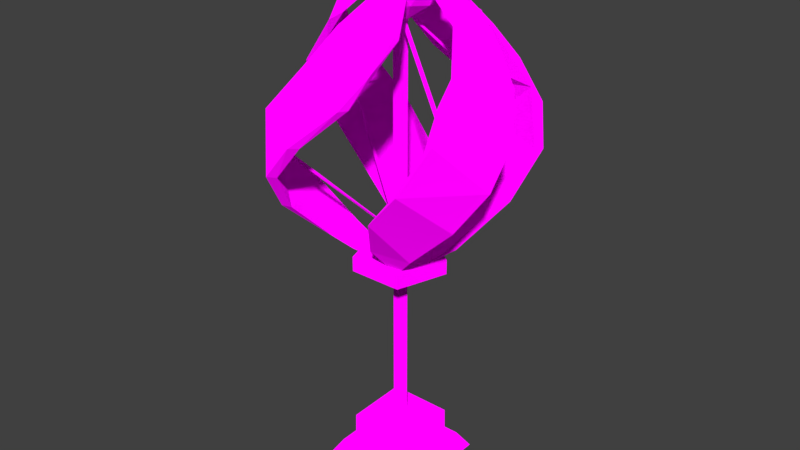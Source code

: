 # Source: vertical_turbine.blend  (saved by Blender 2.78.0; exported with 4.5.12 LTS)
import bpy
from mathutils import Matrix  # noqa: F401  (used for matrix-valued properties, if any)

bpy.ops.wm.read_factory_settings(use_empty=True)
scene = bpy.context.scene
scene.name = 'Scene'

# ---- collections
col_collection_1 = bpy.data.collections.new('Collection 1'); scene.collection.children.link(col_collection_1)

# ---- images (referenced by path relative to the original .blend; pixels are not part of the script)
import os
ASSET_DIR = os.environ.get("B2B_ASSET_DIR", "")  # directory of the original .blend (textures are referenced by path, not embedded)
HERE = os.path.dirname(os.path.abspath(__file__))  # packed textures are extracted next to this script under _unpacked/

def load_image(name, relpath, width, height, colorspace="sRGB"):
    """Load a texture the original file referenced (path relative to the .blend, or extracted next to this script)."""
    p = next((c for c in (os.path.join(HERE, relpath), os.path.join(ASSET_DIR, relpath)) if relpath and os.path.exists(c)), "")
    if p:
        img = bpy.data.images.load(p, check_existing=True)
        img.name = name
    else:  # same state as the original file: an image datablock whose file is absent (Cycles renders it pink)
        img = bpy.data.images.new(name, width, height)
        img.source = "FILE"
        img.filepath = "//" + (relpath or name)
    img.colorspace_settings.name = colorspace
    return img
img_colormaphighres_png = load_image('ColorMapHighRes.png', 'Textures/ColorMapHighRes.png', 1024, 1024, 'sRGB')

# ---- materials (node trees are filled in below, after node groups)
mat_multicolormat = bpy.data.materials.new('MultiColorMat')
mat_multicolormat.alpha_threshold = 0.0
mat_multicolormat.roughness = 0.5

# ---- material node trees
mat_multicolormat.use_nodes = True; mat_multicolormat.node_tree.nodes.clear()
_N = mat_multicolormat.node_tree.nodes; _L = mat_multicolormat.node_tree.links
n0 = _N.new('ShaderNodeOutputMaterial'); n0.name = 'Material Output'; n0.location = (300, 300)
n1 = _N.new('ShaderNodeTexImage'); n1.name = 'Image Texture'; n1.location = (-230, 295)
n1.width = 140
n1.image = img_colormaphighres_png
n1.interpolation = 'Closest'
n2 = _N.new('ShaderNodeBsdfDiffuse'); n2.name = 'Diffuse BSDF'; n2.location = (10, 300)
_L.new(n2.outputs[0], n0.inputs[0])
_L.new(n1.outputs[0], n2.inputs[0])
_L.new(n1.outputs[1], n2.inputs[1])
n0.is_active_output = True

# ---- world
world_world = bpy.data.worlds.new('World'); scene.world = world_world
world_world.color = (0.05088, 0.05088, 0.05088)
world_world.use_sun_shadow = False
world_world.sun_shadow_jitter_overblur = 0.0
world_world.cycles.sampling_method = 'MANUAL'

# ---- meshes
me_cube_051 = bpy.data.meshes.new('Cube.051')
me_cube_051.from_pydata([(-1.0, -1.0, -1.0), (-0.8016, -0.8016, -0.6749), (-1.0, 1.0, -1.0), (-0.8016, 0.8016, -0.6749), (1.0, -1.0, -1.0), (0.8016, -0.8016, -0.6749), (1.0, 1.0, -1.0), (0.8016, 0.8016, -0.6749), (-0.6324, -0.6324, -0.6749), (-0.6324, 0.6324, -0.6749), (0.6324, 0.6324, -0.6749), (0.6324, -0.6324, -0.6749), (-0.6324, -0.6324, -0.1173), (-0.5972, -0.5972, -0.08206), (-0.5972, 0.5972, -0.08206), (-0.6324, 0.6324, -0.1173), (0.5972, 0.5972, -0.08206), (0.6324, 0.6324, -0.1173), (0.5972, -0.5972, -0.08206), (0.6324, -0.6324, -0.1173)], [], [(0, 1, 3, 2), (2, 3, 7, 6), (6, 7, 5, 4), (4, 5, 1, 0), (1, 5, 11, 8), (7, 3, 9, 10), (5, 7, 10, 11), (3, 1, 8, 9), (8, 11, 19, 12), (16, 14, 13, 18), (10, 9, 15, 17), (11, 10, 17, 19), (13, 14, 15, 12), (14, 16, 17, 15), (16, 18, 19, 17), (18, 13, 12, 19), (9, 8, 12, 15)])
_uv = me_cube_051.uv_layers.new(name='UVMap')
_uv.uv.foreach_set('vector', [0.6896, 0.6458, 0.67, 0.6352, 0.67, 0.5498, 0.6896, 0.5393, 0.7091, 0.5393, 0.7286, 0.5498, 0.7286, 0.6352, 0.7091, 0.6458, 0.5864, 0.6247, 0.606, 0.6352, 0.606, 0.7206, 0.5864, 0.7312, 0.7091, 0.6458, 0.6896, 0.6352, 0.6896, 0.5498, 0.7091, 0.5393, 0.5228, 0.6247, 0.5228, 0.5393, 0.5318, 0.5483, 0.5318, 0.6156, 0.6082, 0.5393, 0.6082, 0.6247, 0.5992, 0.6156, 0.5992, 0.5483, 0.5228, 0.5393, 0.6082, 0.5393, 0.5992, 0.5483, 0.5318, 0.5483, 0.6082, 0.6247, 0.5228, 0.6247, 0.5318, 0.6156, 0.5992, 0.6156, 0.6391, 0.6066, 0.6391, 0.5393, 0.6677, 0.5393, 0.6677, 0.6066, 0.5864, 0.6883, 0.5228, 0.6883, 0.5228, 0.6247, 0.5864, 0.6247, 0.6082, 0.674, 0.6082, 0.6066, 0.6368, 0.6066, 0.6368, 0.674, 0.6082, 0.6066, 0.6082, 0.5393, 0.6368, 0.5393, 0.6368, 0.6066, 0.67, 0.6085, 0.67, 0.6721, 0.6677, 0.674, 0.6677, 0.6066, 0.6391, 0.6085, 0.6391, 0.6721, 0.6368, 0.674, 0.6368, 0.6066, 0.6391, 0.5411, 0.6391, 0.6048, 0.6368, 0.6066, 0.6368, 0.5393, 0.67, 0.5411, 0.67, 0.6048, 0.6677, 0.6066, 0.6677, 0.5393, 0.6391, 0.674, 0.6391, 0.6066, 0.6677, 0.6066, 0.6677, 0.674])
me_cube_051.materials.append(mat_multicolormat)
me_cube_051.use_remesh_preserve_volume = False
me_cube_051.use_remesh_preserve_attributes = False
me_cube_051.use_mirror_vertex_groups = False
me_cube_051.update()
me_cylinder_007 = bpy.data.meshes.new('Cylinder.007')
me_cylinder_007.from_pydata([(0.0, 0.06779, -2.113), (0.0, 0.06779, 2.464), (0.06447, 0.02095, -2.113), (0.06447, 0.02095, 2.464), (0.03985, -0.05484, -2.113), (0.03985, -0.05484, 2.464), (-0.03985, -0.05484, -2.113), (-0.03985, -0.05484, 2.464), (-0.06447, 0.02095, -2.113), (-0.06447, 0.02095, 2.464)], [], [(0, 1, 3, 2), (2, 3, 5, 4), (4, 5, 7, 6), (3, 1, 9, 7, 5), (6, 7, 9, 8), (8, 9, 1, 0)])
_uv = me_cylinder_007.uv_layers.new(name='UVMap')
_uv.uv.foreach_set('vector', [0.6379, 0.5187, 0.6379, 0.7327, 0.6342, 0.7327, 0.6342, 0.5187, 0.6305, 0.5187, 0.6305, 0.7327, 0.6268, 0.7327, 0.6268, 0.5187, 0.623, 0.7327, 0.623, 0.5187, 0.6268, 0.5187, 0.6268, 0.7327, 0.6401, 0.5248, 0.6379, 0.5217, 0.6401, 0.5187, 0.6437, 0.5199, 0.6437, 0.5236, 0.623, 0.5187, 0.623, 0.7327, 0.6193, 0.7327, 0.6193, 0.5187, 0.6342, 0.5187, 0.6342, 0.7327, 0.6305, 0.7327, 0.6305, 0.5187])
me_cylinder_007.materials.append(mat_multicolormat)
me_cylinder_007.use_remesh_preserve_volume = False
me_cylinder_007.use_remesh_preserve_attributes = False
me_cylinder_007.use_mirror_vertex_groups = False
me_cylinder_007.update()
me_cylinder_008 = bpy.data.meshes.new('Cylinder.008')
me_cylinder_008.from_pydata([(0.0, 0.4512, -0.0738), (0.0, 0.4512, 0.0738), (0.4291, 0.1394, -0.0738), (0.4291, 0.1394, 0.0738), (0.2652, -0.365, -0.0738), (0.2652, -0.365, 0.0738), (-0.2652, -0.365, -0.0738), (-0.2652, -0.365, 0.0738), (-0.4291, 0.1394, -0.0738), (-0.4291, 0.1394, 0.0738)], [], [(0, 1, 3, 2), (2, 3, 5, 4), (4, 5, 7, 6), (3, 1, 9, 7, 5), (6, 7, 9, 8), (8, 9, 1, 0), (0, 2, 4, 6, 8)])
_uv = me_cylinder_008.uv_layers.new(name='UVMap')
_uv.uv.foreach_set('vector', [0.5894, 0.7154, 0.5711, 0.7154, 0.5711, 0.6499, 0.5894, 0.6499, 0.6076, 0.7154, 0.5894, 0.7154, 0.5894, 0.6499, 0.6076, 0.6499, 0.5711, 0.7154, 0.5529, 0.7154, 0.5529, 0.6499, 0.5711, 0.6499, 0.7364, 0.6296, 0.6741, 0.6499, 0.6355, 0.5968, 0.6741, 0.5438, 0.7364, 0.5641, 0.5529, 0.7154, 0.5347, 0.7154, 0.5347, 0.6499, 0.5529, 0.6499, 0.6259, 0.7154, 0.6076, 0.7154, 0.6076, 0.6499, 0.6259, 0.6499, 0.5732, 0.5438, 0.6355, 0.5641, 0.6355, 0.6296, 0.5732, 0.6499, 0.5347, 0.5968])
me_cylinder_008.materials.append(mat_multicolormat)
me_cylinder_008.use_remesh_preserve_volume = False
me_cylinder_008.use_remesh_preserve_attributes = False
me_cylinder_008.use_mirror_vertex_groups = False
me_cylinder_008.update()
me_cube_024 = bpy.data.meshes.new('Cube.024')
me_cube_024.from_pydata([(0.09927, 0.1656, 4.835), (0.1258, -0.1867, 2.155), (0.1146, 0.1754, 4.835), (0.1195, -0.2006, 2.155), (0.1931, 0.01858, 4.835), (-0.0068, -0.126, 2.154), (0.2084, 0.02836, 4.835), (-0.01312, -0.1398, 2.154), (0.4523, 0.4197, 4.541), (0.8905, 0.3087, 4.006), (0.8937, -0.3811, 2.929), (0.2978, -0.3213, 2.32), (0.2958, -0.3544, 2.322), (0.9348, -0.456, 2.938), (0.9774, 0.2748, 4.006), (0.5149, 0.4254, 4.542), (-0.002925, -0.317, 2.321), (0.3065, -0.7926, 2.945), (0.8339, -0.4923, 4.007), (0.651, -0.1003, 4.541), (0.0003328, -0.2804, 2.318), (0.2645, -0.7114, 2.931), (0.7627, -0.4622, 4.006), (0.5984, -0.1034, 4.54), (1.133, 0.01121, 3.671), (1.145, -0.2526, 3.334), (1.198, -0.3269, 3.335), (1.205, -0.04936, 3.672), (0.6696, -0.8724, 3.336), (0.8481, -0.7294, 3.672), (0.6208, -0.8057, 3.335), (0.788, -0.6772, 3.671), (0.551, -0.4031, 2.575), (0.5638, -0.4571, 2.579), (0.08167, -0.542, 2.581), (0.06963, -0.4817, 2.573), (0.663, 0.4017, 4.273), (0.7399, 0.3919, 4.274), (0.7692, -0.2711, 4.274), (0.7051, -0.261, 4.273), (0.0313, 0.1747, 2.152), (-0.2261, -0.06063, 4.834), (0.02693, 0.1893, 2.152), (-0.2312, -0.07811, 4.834), (-0.1084, 0.1329, 2.152), (-0.05864, -0.1092, 4.832), (-0.1128, 0.1474, 2.153), (-0.0637, -0.1267, 4.832), (0.02055, 0.3611, 2.313), (-0.292, 0.8372, 2.923), (-0.8847, 0.5231, 4.004), (-0.7389, 0.08345, 4.54), (-0.7784, 0.05513, 4.54), (-0.9553, 0.5273, 4.005), (-0.3516, 0.9022, 2.935), (0.007845, 0.3954, 2.316), (-0.385, -0.365, 4.536), (-0.8351, -0.2879, 4.003), (-0.8389, 0.3563, 2.931), (-0.268, 0.2756, 2.317), (-0.3389, -0.3296, 4.535), (-0.746, -0.2887, 4.002), (-0.7722, 0.2982, 2.92), (-0.2517, 0.2433, 2.315), (-0.6733, 0.9171, 3.329), (-0.8702, 0.7697, 3.668), (-0.936, 0.8005, 3.669), (-0.7333, 0.9648, 3.33), (-1.09, 0.001099, 3.669), (-1.093, 0.2516, 3.332), (-1.006, -0.03306, 3.668), (-1.022, 0.199, 3.331), (-0.8413, 0.2824, 4.272), (-0.8985, 0.2663, 4.273), (-0.5992, -0.3678, 4.269), (-0.5295, -0.345, 4.268), (-0.06659, 0.588, 2.566), (-0.0974, 0.6397, 2.573), (-0.5053, 0.3633, 2.574), (-0.4695, 0.3162, 2.567), (0.1866, -0.02623, 2.151), (-0.05374, 0.2508, 4.833), (0.2012, -0.02183, 2.151), (-0.07121, 0.2559, 4.833), (0.1447, 0.1136, 2.151), (-0.1023, 0.08328, 4.832), (0.1593, 0.118, 2.151), (-0.1198, 0.08835, 4.833), (0.3788, -0.01081, 2.311), (0.8628, 0.3133, 2.915), (0.5451, 0.9147, 3.995), (0.09795, 0.7747, 4.535), (0.07026, 0.814, 4.535), (0.55, 0.9847, 3.996), (0.9278, 0.3728, 2.927), (0.4133, 0.002091, 2.313), (-0.3547, 0.4229, 4.536), (-0.2675, 0.8687, 3.999), (0.3823, 0.8613, 2.924), (0.2935, 0.2781, 2.314), (-0.3199, 0.3769, 4.535), (-0.2689, 0.78, 3.999), (0.324, 0.7945, 2.913), (0.261, 0.2616, 2.311), (0.943, 0.6976, 3.319), (0.7947, 0.8965, 3.658), (0.8259, 0.9617, 3.658), (0.9909, 0.7569, 3.32), (0.02593, 1.119, 3.662), (0.2782, 1.119, 3.323), (-0.008764, 1.036, 3.661), (0.2253, 1.049, 3.323), (0.301, 0.8744, 4.265), (0.2856, 0.9313, 4.266), (-0.3521, 0.6354, 4.268), (-0.3299, 0.5659, 4.267), (0.6107, 0.08161, 2.562), (0.6625, 0.1126, 2.568), (0.386, 0.521, 2.568), (0.3387, 0.4849, 2.562), (0.1592, -0.05399, 4.835), (-0.1391, -0.1001, 2.158), (0.169, -0.06933, 4.835), (-0.1529, -0.09376, 2.158), (0.0122, -0.1478, 4.836), (-0.07851, 0.03237, 2.156), (0.02199, -0.1631, 4.836), (-0.09236, 0.03865, 2.156), (0.4354, -0.534, 4.542), (0.284, -0.971, 4.009), (-0.4401, -0.9314, 2.937), (-0.3574, -0.3092, 2.324), (-0.3909, -0.307, 2.326), (-0.5185, -0.9706, 2.947), (0.2428, -1.058, 4.011), (0.4353, -0.5987, 4.543), (-0.3522, -0.009265, 2.323), (-0.8406, -0.3417, 2.952), (-0.5158, -0.8892, 4.015), (-0.09471, -0.712, 4.546), (-0.3149, -0.01256, 2.32), (-0.757, -0.3016, 2.937), (-0.4793, -0.8201, 4.013), (-0.09209, -0.6587, 4.545), (-0.04019, -1.201, 3.678), (-0.3164, -1.199, 3.343), (-0.3955, -1.248, 3.345), (-0.1072, -1.271, 3.68), (-0.9211, -0.7094, 3.345), (-0.7709, -0.8946, 3.682), (-0.8505, -0.6642, 3.344), (-0.7134, -0.8377, 3.68), (-0.45, -0.5731, 2.581), (-0.5052, -0.5852, 2.586), (-0.5849, -0.1048, 2.585), (-0.5236, -0.0931, 2.576), (0.3987, -0.746, 4.275), (0.3823, -0.8241, 4.276), (-0.2794, -0.8292, 4.28), (-0.2631, -0.7657, 4.279)], [], [(11, 12, 3, 1), (12, 16, 7, 3), (16, 20, 5, 7), (20, 11, 1, 5), (2, 0, 4, 6), (7, 5, 1, 3), (4, 0, 8, 23), (39, 36, 9, 22), (30, 25, 10, 21), (35, 32, 11, 20), (6, 4, 23, 19), (38, 39, 22, 18), (28, 30, 21, 17), (34, 35, 20, 16), (2, 6, 19, 15), (37, 38, 18, 14), (26, 28, 17, 13), (33, 34, 16, 12), (0, 2, 15, 8), (36, 37, 14, 9), (25, 26, 13, 10), (32, 33, 12, 11), (9, 14, 27, 24), (24, 27, 26, 25), (14, 18, 29, 27), (27, 29, 28, 26), (18, 22, 31, 29), (29, 31, 30, 28), (22, 9, 24, 31), (31, 24, 25, 30), (10, 13, 33, 32), (13, 17, 34, 33), (17, 21, 35, 34), (21, 10, 32, 35), (8, 15, 37, 36), (15, 19, 38, 37), (19, 23, 39, 38), (23, 8, 36, 39), (51, 52, 43, 41), (52, 56, 47, 43), (56, 60, 45, 47), (60, 51, 41, 45), (42, 40, 44, 46), (47, 45, 41, 43), (44, 40, 48, 63), (79, 76, 49, 62), (70, 65, 50, 61), (75, 72, 51, 60), (46, 44, 63, 59), (78, 79, 62, 58), (68, 70, 61, 57), (74, 75, 60, 56), (42, 46, 59, 55), (77, 78, 58, 54), (66, 68, 57, 53), (73, 74, 56, 52), (40, 42, 55, 48), (76, 77, 54, 49), (65, 66, 53, 50), (72, 73, 52, 51), (49, 54, 67, 64), (64, 67, 66, 65), (54, 58, 69, 67), (67, 69, 68, 66), (58, 62, 71, 69), (69, 71, 70, 68), (62, 49, 64, 71), (71, 64, 65, 70), (50, 53, 73, 72), (53, 57, 74, 73), (57, 61, 75, 74), (61, 50, 72, 75), (48, 55, 77, 76), (55, 59, 78, 77), (59, 63, 79, 78), (63, 48, 76, 79), (91, 92, 83, 81), (92, 96, 87, 83), (96, 100, 85, 87), (100, 91, 81, 85), (82, 80, 84, 86), (87, 85, 81, 83), (84, 80, 88, 103), (119, 116, 89, 102), (110, 105, 90, 101), (115, 112, 91, 100), (86, 84, 103, 99), (118, 119, 102, 98), (108, 110, 101, 97), (114, 115, 100, 96), (82, 86, 99, 95), (117, 118, 98, 94), (106, 108, 97, 93), (113, 114, 96, 92), (80, 82, 95, 88), (116, 117, 94, 89), (105, 106, 93, 90), (112, 113, 92, 91), (89, 94, 107, 104), (104, 107, 106, 105), (94, 98, 109, 107), (107, 109, 108, 106), (98, 102, 111, 109), (109, 111, 110, 108), (102, 89, 104, 111), (111, 104, 105, 110), (90, 93, 113, 112), (93, 97, 114, 113), (97, 101, 115, 114), (101, 90, 112, 115), (88, 95, 117, 116), (95, 99, 118, 117), (99, 103, 119, 118), (103, 88, 116, 119), (131, 132, 123, 121), (132, 136, 127, 123), (136, 140, 125, 127), (140, 131, 121, 125), (122, 120, 124, 126), (127, 125, 121, 123), (124, 120, 128, 143), (159, 156, 129, 142), (150, 145, 130, 141), (155, 152, 131, 140), (126, 124, 143, 139), (158, 159, 142, 138), (148, 150, 141, 137), (154, 155, 140, 136), (122, 126, 139, 135), (157, 158, 138, 134), (146, 148, 137, 133), (153, 154, 136, 132), (120, 122, 135, 128), (156, 157, 134, 129), (145, 146, 133, 130), (152, 153, 132, 131), (129, 134, 147, 144), (144, 147, 146, 145), (134, 138, 149, 147), (147, 149, 148, 146), (138, 142, 151, 149), (149, 151, 150, 148), (142, 129, 144, 151), (151, 144, 145, 150), (130, 133, 153, 152), (133, 137, 154, 153), (137, 141, 155, 154), (141, 130, 152, 155), (128, 135, 157, 156), (135, 139, 158, 157), (139, 143, 159, 158), (143, 128, 156, 159)])
_uv = me_cube_024.uv_layers.new(name='UVMap')
_uv.uv.foreach_set('vector', [0.08251, 0.8636, 0.08328, 0.8637, 0.08328, 0.8564, 0.08282, 0.8564, 0.04348, 0.8924, 0.05052, 0.8928, 0.05044, 0.8851, 0.04662, 0.8861, 0.186, 0.9136, 0.1869, 0.9135, 0.1926, 0.909, 0.1922, 0.9089, 0.1869, 0.9135, 0.1916, 0.9204, 0.1938, 0.9122, 0.1926, 0.909, 0.1938, 0.9088, 0.1942, 0.9089, 0.1974, 0.9048, 0.197, 0.9047, 0.05044, 0.8851, 0.05052, 0.8847, 0.0467, 0.8857, 0.04662, 0.8861, 0.03903, 0.9291, 0.0351, 0.9251, 0.02226, 0.9354, 0.03679, 0.9456, 0.0368, 0.9555, 0.01799, 0.9457, 0.01582, 0.9574, 0.0382, 0.9648, 0.1716, 0.953, 0.1935, 0.9631, 0.1922, 0.9484, 0.1731, 0.9352, 0.1799, 0.9217, 0.1907, 0.9324, 0.1916, 0.9204, 0.1869, 0.9135, 0.08306, 0.8564, 0.08328, 0.8561, 0.07025, 0.8503, 0.06891, 0.8509, 0.06257, 0.8422, 0.06447, 0.8417, 0.05916, 0.832, 0.05669, 0.8323, 0.05394, 0.8067, 0.05652, 0.8071, 0.06788, 0.7937, 0.0652, 0.7934, 0.07605, 0.7846, 0.07753, 0.7852, 0.08328, 0.7803, 0.08266, 0.7798, 0.1938, 0.9088, 0.197, 0.9047, 0.1923, 0.8881, 0.1788, 0.8992, 0.1741, 0.8887, 0.1926, 0.8773, 0.1949, 0.8668, 0.1716, 0.8766, 0.1345, 0.9296, 0.1133, 0.9424, 0.115, 0.9589, 0.1337, 0.9457, 0.133, 0.962, 0.1223, 0.9713, 0.1299, 0.9784, 0.1346, 0.9732, 0.05155, 0.8654, 0.05183, 0.8649, 0.05183, 0.8473, 0.05052, 0.8487, 0.137, 0.7867, 0.1348, 0.7863, 0.1274, 0.7941, 0.1304, 0.7941, 0.1161, 0.8201, 0.1133, 0.8209, 0.1197, 0.8357, 0.1222, 0.835, 0.1324, 0.8475, 0.1311, 0.8481, 0.1412, 0.8554, 0.1418, 0.8549, 0.1304, 0.7941, 0.1274, 0.7941, 0.1168, 0.807, 0.1199, 0.8066, 0.1199, 0.8066, 0.1168, 0.807, 0.1133, 0.8209, 0.1161, 0.8201, 0.1716, 0.8766, 0.1949, 0.8668, 0.1974, 0.8554, 0.1742, 0.8599, 0.1346, 0.919, 0.1138, 0.9294, 0.1133, 0.9424, 0.1345, 0.9296, 0.05669, 0.8323, 0.05916, 0.832, 0.05445, 0.8199, 0.05186, 0.8198, 0.05186, 0.8198, 0.05445, 0.8199, 0.05652, 0.8071, 0.05394, 0.8067, 0.0382, 0.9648, 0.01582, 0.9574, 0.0184, 0.9735, 0.03903, 0.975, 0.1723, 0.9642, 0.1938, 0.9697, 0.1935, 0.9631, 0.1716, 0.953, 0.1222, 0.835, 0.1197, 0.8357, 0.1311, 0.8481, 0.1324, 0.8475, 0.1337, 0.9457, 0.115, 0.9589, 0.1223, 0.9713, 0.133, 0.962, 0.0652, 0.7934, 0.06788, 0.7937, 0.07753, 0.7852, 0.07605, 0.7846, 0.1731, 0.9352, 0.1922, 0.9484, 0.1907, 0.9324, 0.1799, 0.9217, 0.1418, 0.7803, 0.1402, 0.7798, 0.1348, 0.7863, 0.137, 0.7867, 0.1788, 0.8992, 0.1923, 0.8881, 0.1926, 0.8773, 0.1741, 0.8887, 0.06891, 0.8509, 0.07025, 0.8503, 0.06447, 0.8417, 0.06257, 0.8422, 0.03679, 0.9456, 0.02226, 0.9354, 0.01799, 0.9457, 0.0368, 0.9555, 0.04061, 0.9609, 0.03903, 0.9609, 0.05095, 0.9769, 0.0514, 0.9767, 0.2341, 0.8037, 0.2216, 0.8175, 0.2313, 0.8294, 0.2337, 0.8245, 0.0434, 0.8629, 0.04494, 0.8618, 0.04874, 0.8473, 0.04829, 0.8475, 0.2045, 0.8665, 0.2175, 0.8799, 0.2162, 0.8601, 0.2136, 0.8554, 0.05137, 0.8473, 0.05186, 0.8472, 0.05133, 0.8442, 0.05083, 0.8443, 0.08328, 0.8637, 0.0827, 0.8638, 0.0827, 0.8678, 0.08328, 0.8676, 0.04875, 0.8932, 0.04526, 0.8928, 0.04348, 0.9006, 0.05011, 0.9006, 0.1661, 0.9342, 0.1574, 0.9253, 0.1488, 0.9387, 0.1662, 0.9494, 0.1984, 0.902, 0.2159, 0.9043, 0.2175, 0.8967, 0.1974, 0.8872, 0.2, 0.8763, 0.2173, 0.8889, 0.2175, 0.8799, 0.2045, 0.8665, 0.05083, 0.8443, 0.05133, 0.8442, 0.04583, 0.8386, 0.04464, 0.8385, 0.03842, 0.8285, 0.04031, 0.8289, 0.03622, 0.8142, 0.03359, 0.8133, 0.03947, 0.7865, 0.04157, 0.7877, 0.05186, 0.7814, 0.05069, 0.7798, 0.04464, 0.8738, 0.04633, 0.8724, 0.04494, 0.8618, 0.0434, 0.8629, 0.08053, 0.9279, 0.07719, 0.9279, 0.07473, 0.9356, 0.08101, 0.9364, 0.03535, 0.8385, 0.03842, 0.8285, 0.03359, 0.8133, 0.02343, 0.8272, 0.2326, 0.7798, 0.2155, 0.7814, 0.2146, 0.796, 0.2341, 0.7867, 0.2337, 0.7945, 0.2171, 0.8073, 0.2216, 0.8175, 0.2341, 0.8037, 0.08077, 0.9276, 0.08053, 0.9279, 0.08101, 0.9364, 0.0816, 0.9355, 0.0816, 0.947, 0.08045, 0.9485, 0.07754, 0.9643, 0.07948, 0.9622, 0.0514, 0.9262, 0.05012, 0.9251, 0.04389, 0.9378, 0.04576, 0.9386, 0.04201, 0.9497, 0.04015, 0.9493, 0.03903, 0.9609, 0.04061, 0.9609, 0.1488, 0.9387, 0.1466, 0.9402, 0.1439, 0.958, 0.1455, 0.9568, 0.1455, 0.9568, 0.1439, 0.958, 0.1489, 0.971, 0.1499, 0.9696, 0.02343, 0.8272, 0.03359, 0.8133, 0.03263, 0.7975, 0.01582, 0.8108, 0.01582, 0.8108, 0.03263, 0.7975, 0.03947, 0.7865, 0.01743, 0.7969, 0.03359, 0.8133, 0.03622, 0.8142, 0.03512, 0.7983, 0.03263, 0.7975, 0.03263, 0.7975, 0.03512, 0.7983, 0.04157, 0.7877, 0.03947, 0.7865, 0.1662, 0.9494, 0.1488, 0.9387, 0.1455, 0.9568, 0.1689, 0.965, 0.2153, 0.9159, 0.2177, 0.9396, 0.2262, 0.9294, 0.2262, 0.9089, 0.04576, 0.9386, 0.04389, 0.9378, 0.04015, 0.9493, 0.04201, 0.9497, 0.2341, 0.7867, 0.2146, 0.796, 0.2171, 0.8073, 0.2337, 0.7945, 0.04719, 0.8846, 0.04874, 0.8829, 0.04633, 0.8724, 0.04464, 0.8738, 0.1974, 0.8872, 0.2175, 0.8967, 0.2173, 0.8889, 0.2, 0.8763, 0.0816, 0.9355, 0.08101, 0.9364, 0.08045, 0.9485, 0.0816, 0.947, 0.08101, 0.9364, 0.07473, 0.9356, 0.072, 0.945, 0.08045, 0.9485, 0.04464, 0.8385, 0.04583, 0.8386, 0.04031, 0.8289, 0.03842, 0.8285, 0.1689, 0.9234, 0.1651, 0.9174, 0.1574, 0.9253, 0.1661, 0.9342, 0.1462, 0.8357, 0.1448, 0.8362, 0.1618, 0.8485, 0.162, 0.8481, 0.2133, 0.9402, 0.2021, 0.955, 0.2139, 0.9647, 0.2153, 0.9603, 0.06522, 0.8632, 0.06706, 0.8634, 0.07788, 0.8567, 0.0775, 0.8564, 0.201, 0.7894, 0.2146, 0.8024, 0.2119, 0.7836, 0.209, 0.7798, 0.05152, 0.8702, 0.05183, 0.8702, 0.05183, 0.8654, 0.05152, 0.8654, 0.1672, 0.8501, 0.1674, 0.8497, 0.162, 0.8481, 0.1618, 0.8485, 0.195, 0.7827, 0.1921, 0.7798, 0.1852, 0.7841, 0.1919, 0.7898, 0.1898, 0.8007, 0.1771, 0.7923, 0.1691, 0.806, 0.1904, 0.816, 0.1964, 0.8262, 0.2128, 0.8343, 0.2146, 0.8235, 0.195, 0.8101, 0.1971, 0.7991, 0.2145, 0.8132, 0.2146, 0.8024, 0.201, 0.7894, 0.1712, 0.9146, 0.1716, 0.9146, 0.1686, 0.9076, 0.1679, 0.9072, 0.07741, 0.9276, 0.07788, 0.9265, 0.0675, 0.9204, 0.06625, 0.9219, 0.05186, 0.8994, 0.05389, 0.8979, 0.05716, 0.8821, 0.05454, 0.883, 0.05965, 0.8722, 0.06202, 0.8719, 0.06706, 0.8634, 0.06522, 0.8632, 0.1682, 0.9174, 0.1712, 0.9146, 0.1679, 0.9072, 0.1608, 0.9129, 0.1526, 0.9042, 0.1658, 0.8958, 0.1666, 0.8798, 0.1449, 0.8898, 0.2153, 0.9089, 0.1948, 0.9172, 0.1938, 0.9335, 0.2149, 0.919, 0.2135, 0.9293, 0.1969, 0.9451, 0.2021, 0.955, 0.2133, 0.9402, 0.05023, 0.8847, 0.05052, 0.8843, 0.05023, 0.8758, 0.04956, 0.8768, 0.04884, 0.8652, 0.05001, 0.8636, 0.05052, 0.8473, 0.04874, 0.8495, 0.1461, 0.7989, 0.1441, 0.798, 0.1418, 0.8121, 0.1441, 0.8124, 0.1441, 0.8244, 0.1422, 0.8245, 0.1448, 0.8362, 0.1462, 0.8357, 0.1674, 0.7811, 0.1656, 0.7798, 0.1521, 0.7868, 0.1539, 0.7881, 0.1539, 0.7881, 0.1521, 0.7868, 0.1441, 0.798, 0.1461, 0.7989, 0.1449, 0.8898, 0.1666, 0.8798, 0.1685, 0.8642, 0.1439, 0.872, 0.1439, 0.872, 0.1685, 0.8642, 0.1716, 0.8554, 0.1475, 0.8591, 0.06625, 0.9219, 0.0675, 0.9204, 0.0575, 0.9108, 0.0561, 0.9125, 0.0561, 0.9125, 0.0575, 0.9108, 0.05389, 0.8979, 0.05186, 0.8994, 0.1904, 0.816, 0.1691, 0.806, 0.1674, 0.8241, 0.1921, 0.8317, 0.1921, 0.8317, 0.1674, 0.8241, 0.1705, 0.8369, 0.195, 0.8402, 0.1441, 0.8124, 0.1418, 0.8121, 0.1422, 0.8245, 0.1441, 0.8244, 0.2149, 0.919, 0.1938, 0.9335, 0.1969, 0.9451, 0.2135, 0.9293, 0.05454, 0.883, 0.05716, 0.8821, 0.06202, 0.8719, 0.05965, 0.8722, 0.195, 0.8101, 0.2146, 0.8235, 0.2145, 0.8132, 0.1971, 0.7991, 0.04956, 0.8768, 0.05023, 0.8758, 0.05001, 0.8636, 0.04884, 0.8652, 0.1608, 0.9129, 0.1679, 0.9072, 0.1658, 0.8958, 0.1526, 0.9042, 0.1679, 0.9072, 0.1686, 0.9076, 0.1667, 0.8967, 0.1658, 0.8958, 0.1919, 0.7898, 0.1852, 0.7841, 0.1771, 0.7923, 0.1898, 0.8007, 0.1023, 0.9644, 0.1015, 0.9641, 0.1046, 0.9747, 0.105, 0.9747, 0.1015, 0.9641, 0.09629, 0.9716, 0.1032, 0.9784, 0.1046, 0.9747, 0.1054, 0.7842, 0.1064, 0.7843, 0.1133, 0.78, 0.113, 0.7798, 0.06437, 0.9349, 0.07025, 0.9427, 0.072, 0.9316, 0.07001, 0.9276, 0.08229, 0.8569, 0.08245, 0.8564, 0.07805, 0.8568, 0.07788, 0.8573, 0.1032, 0.9784, 0.1036, 0.9784, 0.105, 0.9747, 0.1046, 0.9747, 0.1127, 0.8617, 0.1114, 0.8586, 0.09261, 0.8668, 0.1019, 0.8758, 0.1019, 0.8867, 0.08719, 0.8765, 0.08328, 0.8876, 0.1042, 0.8978, 0.05186, 0.9755, 0.072, 0.9805, 0.07159, 0.9691, 0.05268, 0.9586, 0.05824, 0.9442, 0.06999, 0.9546, 0.07025, 0.9427, 0.06437, 0.9349, 0.1434, 0.9158, 0.1439, 0.9158, 0.1333, 0.9015, 0.1322, 0.901, 0.1044, 0.8525, 0.1057, 0.8515, 0.09751, 0.8442, 0.09549, 0.8453, 0.08328, 0.8221, 0.08596, 0.8215, 0.09202, 0.8045, 0.08907, 0.8053, 0.09832, 0.7921, 0.1002, 0.7919, 0.1064, 0.7843, 0.1054, 0.7842, 0.142, 0.919, 0.1434, 0.9158, 0.1322, 0.901, 0.1223, 0.9105, 0.1169, 0.9004, 0.1323, 0.8898, 0.1348, 0.8783, 0.1133, 0.8888, 0.105, 0.9205, 0.08328, 0.929, 0.08344, 0.9465, 0.103, 0.9343, 0.1009, 0.9511, 0.08947, 0.962, 0.09629, 0.9716, 0.1015, 0.9641, 0.08245, 0.8564, 0.08229, 0.8569, 0.08107, 0.8785, 0.08245, 0.8769, 0.03965, 0.8556, 0.03757, 0.8555, 0.03091, 0.8647, 0.03376, 0.8645, 0.01879, 0.8908, 0.01582, 0.8914, 0.02139, 0.9056, 0.02416, 0.9052, 0.03389, 0.9172, 0.03228, 0.9176, 0.04264, 0.9251, 0.0434, 0.9248, 0.03376, 0.8645, 0.03091, 0.8647, 0.02008, 0.878, 0.0232, 0.8776, 0.0232, 0.8776, 0.02008, 0.878, 0.01582, 0.8914, 0.01879, 0.8908, 0.1133, 0.8888, 0.1348, 0.8783, 0.1385, 0.8651, 0.1147, 0.8722, 0.1147, 0.8722, 0.1385, 0.8651, 0.1439, 0.8554, 0.1198, 0.8588, 0.09549, 0.8453, 0.09751, 0.8442, 0.089, 0.8343, 0.08654, 0.8351, 0.08654, 0.8351, 0.089, 0.8343, 0.08596, 0.8215, 0.08328, 0.8221, 0.1042, 0.8978, 0.08328, 0.8876, 0.08369, 0.9037, 0.1074, 0.9107, 0.1074, 0.9107, 0.08369, 0.9037, 0.08827, 0.9171, 0.1127, 0.9205, 0.02416, 0.9052, 0.02139, 0.9056, 0.03228, 0.9176, 0.03389, 0.9172, 0.103, 0.9343, 0.08344, 0.9465, 0.08947, 0.962, 0.1009, 0.9511, 0.08907, 0.8053, 0.09202, 0.8045, 0.1002, 0.7919, 0.09832, 0.7921, 0.05268, 0.9586, 0.07159, 0.9691, 0.06999, 0.9546, 0.05824, 0.9442, 0.0434, 0.8474, 0.042, 0.8473, 0.03757, 0.8555, 0.03965, 0.8556, 0.1223, 0.9105, 0.1322, 0.901, 0.1323, 0.8898, 0.1169, 0.9004, 0.1125, 0.8586, 0.1133, 0.8577, 0.1057, 0.8515, 0.1044, 0.8525, 0.1019, 0.8758, 0.09261, 0.8668, 0.08719, 0.8765, 0.1019, 0.8867])
me_cube_024.materials.append(mat_multicolormat)
me_cube_024.use_remesh_preserve_volume = False
me_cube_024.use_remesh_preserve_attributes = False
me_cube_024.use_mirror_vertex_groups = False
me_cube_024.update()
me_icosphere = bpy.data.meshes.new('Icosphere')
me_icosphere.from_pydata([(0.0, 0.0, -1.0), (0.7236, -0.5257, -0.4472), (-0.2764, -0.8506, -0.4472), (-0.8944, 0.0, -0.4472), (-0.2764, 0.8506, -0.4472), (0.7236, 0.5257, -0.4472), (0.2764, -0.8506, 0.4472), (-0.7236, -0.5257, 0.4472), (-0.7236, 0.5257, 0.4472), (0.2764, 0.8506, 0.4472), (0.8944, 0.0, 0.4472), (0.0, 0.0, 1.0), (-0.1625, -0.5, -0.8507), (0.4253, -0.309, -0.8507), (0.2629, -0.809, -0.5257), (0.8506, 0.0, -0.5257), (0.4253, 0.309, -0.8507), (-0.5257, 0.0, -0.8507), (-0.6882, -0.5, -0.5257), (-0.1625, 0.5, -0.8507), (-0.6882, 0.5, -0.5257), (0.2629, 0.809, -0.5257), (0.9511, -0.309, 0.0), (0.9511, 0.309, 0.0), (0.0, -1.0, 0.0), (0.5878, -0.809, 0.0), (-0.9511, -0.309, 0.0), (-0.5878, -0.809, 0.0), (-0.5878, 0.809, 0.0), (-0.9511, 0.309, 0.0), (0.5878, 0.809, 0.0), (0.0, 1.0, 0.0), (0.6882, -0.5, 0.5257), (-0.2629, -0.809, 0.5257), (-0.8506, 0.0, 0.5257), (-0.2629, 0.809, 0.5257), (0.6882, 0.5, 0.5257), (0.1625, -0.5, 0.8507), (0.5257, 0.0, 0.8507), (-0.4253, -0.309, 0.8507), (-0.4253, 0.309, 0.8507), (0.1625, 0.5, 0.8507)], [], [(0, 13, 12), (1, 13, 15), (0, 12, 17), (0, 17, 19), (0, 19, 16), (1, 15, 22), (2, 14, 24), (3, 18, 26), (4, 20, 28), (5, 21, 30), (1, 22, 25), (2, 24, 27), (3, 26, 29), (4, 28, 31), (5, 30, 23), (6, 32, 37), (7, 33, 39), (8, 34, 40), (9, 35, 41), (10, 36, 38), (38, 41, 11), (38, 36, 41), (36, 9, 41), (41, 40, 11), (41, 35, 40), (35, 8, 40), (40, 39, 11), (40, 34, 39), (34, 7, 39), (39, 37, 11), (39, 33, 37), (33, 6, 37), (37, 38, 11), (37, 32, 38), (32, 10, 38), (23, 36, 10), (23, 30, 36), (30, 9, 36), (31, 35, 9), (31, 28, 35), (28, 8, 35), (29, 34, 8), (29, 26, 34), (26, 7, 34), (27, 33, 7), (27, 24, 33), (24, 6, 33), (25, 32, 6), (25, 22, 32), (22, 10, 32), (30, 31, 9), (30, 21, 31), (21, 4, 31), (28, 29, 8), (28, 20, 29), (20, 3, 29), (26, 27, 7), (26, 18, 27), (18, 2, 27), (24, 25, 6), (24, 14, 25), (14, 1, 25), (22, 23, 10), (22, 15, 23), (15, 5, 23), (16, 21, 5), (16, 19, 21), (19, 4, 21), (19, 20, 4), (19, 17, 20), (17, 3, 20), (17, 18, 3), (17, 12, 18), (12, 2, 18), (15, 16, 5), (15, 13, 16), (13, 0, 16), (12, 14, 2), (12, 13, 14), (13, 1, 14)])
_uv = me_icosphere.uv_layers.new(name='UVMap')
_uv.uv.foreach_set('vector', [0.5971, 0.6809, 0.5876, 0.6527, 0.6102, 0.6584, 0.5762, 0.629, 0.5876, 0.6527, 0.5625, 0.6527, 0.5971, 0.6809, 0.6102, 0.6584, 0.6112, 0.6924, 0.5971, 0.6809, 0.6112, 0.6924, 0.5893, 0.7077, 0.5971, 0.6809, 0.5893, 0.7077, 0.5747, 0.6832, 0.5762, 0.629, 0.5625, 0.6527, 0.5572, 0.628, 0.6306, 0.6118, 0.6239, 0.628, 0.612, 0.5994, 0.6681, 0.5817, 0.6505, 0.5994, 0.6505, 0.5641, 0.6836, 0.562, 0.706, 0.5608, 0.6923, 0.5905, 0.5729, 0.6118, 0.5542, 0.5994, 0.5707, 0.5817, 0.6915, 0.7072, 0.6772, 0.6842, 0.7024, 0.683, 0.6306, 0.6118, 0.612, 0.5994, 0.6284, 0.5817, 0.6681, 0.5817, 0.6505, 0.5641, 0.6697, 0.5532, 0.6836, 0.562, 0.6923, 0.5905, 0.6699, 0.5837, 0.5729, 0.6118, 0.5707, 0.5817, 0.5927, 0.5994, 0.7111, 0.6544, 0.6887, 0.6532, 0.7027, 0.628, 0.6683, 0.6809, 0.6583, 0.7077, 0.6478, 0.6832, 0.6463, 0.629, 0.66, 0.6527, 0.6349, 0.6527, 0.5729, 0.5517, 0.5661, 0.5355, 0.5899, 0.5355, 0.6104, 0.5817, 0.5927, 0.5641, 0.612, 0.5532, 0.6112, 0.6924, 0.6123, 0.6584, 0.6254, 0.6809, 0.612, 0.5532, 0.5927, 0.5641, 0.5899, 0.5355, 0.5927, 0.5641, 0.5729, 0.5517, 0.5899, 0.5355, 0.6123, 0.6584, 0.6349, 0.6527, 0.6254, 0.6809, 0.6123, 0.6584, 0.6246, 0.628, 0.6349, 0.6527, 0.6246, 0.628, 0.6463, 0.629, 0.6349, 0.6527, 0.6349, 0.6527, 0.6478, 0.6832, 0.6254, 0.6809, 0.6349, 0.6527, 0.66, 0.6527, 0.6478, 0.6832, 0.66, 0.6527, 0.6683, 0.6809, 0.6478, 0.6832, 0.6478, 0.6832, 0.6332, 0.7077, 0.6254, 0.6809, 0.6478, 0.6832, 0.6583, 0.7077, 0.6332, 0.7077, 0.7249, 0.6422, 0.7111, 0.6544, 0.7027, 0.628, 0.6332, 0.7077, 0.6112, 0.6924, 0.6254, 0.6809, 0.7027, 0.628, 0.6887, 0.6532, 0.6775, 0.6292, 0.6887, 0.6532, 0.6683, 0.6565, 0.6775, 0.6292, 0.5927, 0.5994, 0.5927, 0.5641, 0.6104, 0.5817, 0.5927, 0.5994, 0.5707, 0.5817, 0.5927, 0.5641, 0.5707, 0.5817, 0.5729, 0.5517, 0.5927, 0.5641, 0.5542, 0.5641, 0.5661, 0.5355, 0.5729, 0.5517, 0.6699, 0.5837, 0.6923, 0.5905, 0.6814, 0.6148, 0.6923, 0.5905, 0.7032, 0.6148, 0.6814, 0.6148, 0.6653, 0.628, 0.66, 0.6527, 0.6463, 0.629, 0.6697, 0.5532, 0.6505, 0.5641, 0.6477, 0.5355, 0.6505, 0.5641, 0.6306, 0.5517, 0.6477, 0.5355, 0.6284, 0.5817, 0.612, 0.5641, 0.6306, 0.5517, 0.6284, 0.5817, 0.612, 0.5994, 0.612, 0.5641, 0.7248, 0.6762, 0.7111, 0.6544, 0.7249, 0.6422, 0.7024, 0.683, 0.6887, 0.6532, 0.7111, 0.6544, 0.7024, 0.683, 0.6772, 0.6842, 0.6887, 0.6532, 0.6772, 0.6842, 0.6683, 0.6565, 0.6887, 0.6532, 0.5707, 0.5817, 0.5542, 0.5641, 0.5729, 0.5517, 0.5707, 0.5817, 0.5542, 0.5994, 0.5542, 0.5641, 0.6697, 0.5497, 0.6836, 0.562, 0.6699, 0.5837, 0.6923, 0.5905, 0.7175, 0.5918, 0.7032, 0.6148, 0.6923, 0.5905, 0.706, 0.5608, 0.7175, 0.5918, 0.706, 0.5608, 0.7264, 0.5641, 0.7175, 0.5918, 0.6505, 0.5641, 0.6284, 0.5817, 0.6306, 0.5517, 0.6505, 0.5641, 0.6505, 0.5994, 0.6284, 0.5817, 0.6505, 0.5994, 0.6306, 0.6118, 0.6284, 0.5817, 0.7248, 0.6762, 0.7024, 0.683, 0.7111, 0.6544, 0.7248, 0.6762, 0.7133, 0.7072, 0.7024, 0.683, 0.7133, 0.7072, 0.6915, 0.7072, 0.7024, 0.683, 0.612, 0.6103, 0.5927, 0.5994, 0.6104, 0.5817, 0.612, 0.6103, 0.5899, 0.628, 0.5927, 0.5994, 0.5899, 0.628, 0.5729, 0.6118, 0.5927, 0.5994, 0.5747, 0.6832, 0.5642, 0.7077, 0.5542, 0.6809, 0.5747, 0.6832, 0.5893, 0.7077, 0.5642, 0.7077, 0.692, 0.5355, 0.6836, 0.562, 0.6697, 0.5497, 0.692, 0.5355, 0.706, 0.5608, 0.6836, 0.562, 0.692, 0.5355, 0.7172, 0.5368, 0.706, 0.5608, 0.7172, 0.5368, 0.7264, 0.5641, 0.706, 0.5608, 0.6697, 0.6103, 0.6505, 0.5994, 0.6681, 0.5817, 0.6697, 0.6103, 0.6477, 0.628, 0.6505, 0.5994, 0.6477, 0.628, 0.6306, 0.6118, 0.6505, 0.5994, 0.5625, 0.6527, 0.5747, 0.6832, 0.5542, 0.6809, 0.5625, 0.6527, 0.5876, 0.6527, 0.5747, 0.6832, 0.5876, 0.6527, 0.5971, 0.6809, 0.5747, 0.6832, 0.6477, 0.628, 0.6239, 0.628, 0.6306, 0.6118, 0.6102, 0.6584, 0.5876, 0.6527, 0.5979, 0.628, 0.5876, 0.6527, 0.5762, 0.629, 0.5979, 0.628])
me_icosphere.materials.append(mat_multicolormat)
me_icosphere.use_remesh_preserve_volume = False
me_icosphere.use_remesh_preserve_attributes = False
me_icosphere.use_mirror_vertex_groups = False
me_icosphere.update()
me_cylinder_009 = bpy.data.meshes.new('Cylinder.009')
me_cylinder_009.from_pydata([(-0.00866, -0.0241, 2.422), (0.5568, 0.9451, 3.509), (-0.03175, -0.02178, 2.432), (0.5339, 0.9464, 3.523), (-0.04317, -0.002376, 2.421), (0.5171, 0.9624, 3.51), (-0.02714, 0.007294, 2.404), (0.5297, 0.971, 3.488), (-0.005806, -0.006133, 2.405), (0.5542, 0.9603, 3.488), (-0.02443, 0.007675, 2.422), (0.9669, -0.518, 3.509), (-0.02305, 0.03084, 2.432), (0.9672, -0.495, 3.523), (-0.004125, 0.04304, 2.421), (0.9826, -0.4776, 3.51), (0.006188, 0.02741, 2.404), (0.9917, -0.4898, 3.488), (-0.006363, 0.005553, 2.405), (0.982, -0.5148, 3.488), (0.007676, 0.02443, 2.422), (-0.518, -0.9669, 3.509), (0.03084, 0.02305, 2.432), (-0.495, -0.9672, 3.523), (0.04304, 0.004126, 2.421), (-0.4776, -0.9826, 3.51), (0.02741, -0.006187, 2.404), (-0.4898, -0.9917, 3.488), (0.005554, 0.006364, 2.405), (-0.5148, -0.982, 3.488), (0.02443, -0.007676, 2.422), (-0.9669, 0.518, 3.509), (0.02305, -0.03084, 2.432), (-0.9672, 0.495, 3.523), (0.004126, -0.04304, 2.421), (-0.9826, 0.4776, 3.51), (-0.006187, -0.02741, 2.404), (-0.9917, 0.4898, 3.488), (0.006364, -0.005553, 2.405), (-0.982, 0.5148, 3.488), (0.01601, 0.01999, 4.585), (-0.514, -0.969, 3.498), (0.001944, 0.03845, 4.575), (-0.5271, -0.9501, 3.484), (-0.02057, 0.03803, 4.587), (-0.5496, -0.9442, 3.497), (-0.02041, 0.01931, 4.604), (-0.5503, -0.9595, 3.519), (0.002188, 0.008157, 4.603), (-0.5283, -0.9748, 3.52), (0.01999, -0.01601, 4.585), (-0.969, 0.514, 3.498), (0.03845, -0.001944, 4.575), (-0.9501, 0.5271, 3.484), (0.03803, 0.02057, 4.587), (-0.9442, 0.5496, 3.497), (0.01931, 0.02041, 4.604), (-0.9595, 0.5503, 3.519), (0.008158, -0.002188, 4.603), (-0.9748, 0.5283, 3.52), (-0.01601, -0.01999, 4.585), (0.514, 0.969, 3.498), (-0.001944, -0.03845, 4.575), (0.5271, 0.9501, 3.484), (0.02057, -0.03803, 4.587), (0.5496, 0.9442, 3.497), (0.02041, -0.01931, 4.604), (0.5503, 0.9595, 3.519), (-0.002188, -0.008157, 4.603), (0.5283, 0.9748, 3.52), (-0.02062, 0.01518, 4.585), (0.9891, -0.4743, 3.498), (-0.0385, 0.0003827, 4.575), (0.9707, -0.4881, 3.484), (-0.03717, -0.02209, 4.587), (0.9658, -0.5108, 3.497), (-0.01846, -0.02118, 4.604), (0.981, -0.5109, 3.519), (-0.008239, 0.001855, 4.603), (0.9954, -0.4883, 3.52)], [], [(0, 1, 3, 2), (2, 3, 5, 4), (4, 5, 7, 6), (3, 1, 9, 7, 5), (6, 7, 9, 8), (8, 9, 1, 0), (0, 2, 4, 6, 8), (10, 11, 13, 12), (12, 13, 15, 14), (14, 15, 17, 16), (13, 11, 19, 17, 15), (16, 17, 19, 18), (18, 19, 11, 10), (10, 12, 14, 16, 18), (20, 21, 23, 22), (22, 23, 25, 24), (24, 25, 27, 26), (23, 21, 29, 27, 25), (26, 27, 29, 28), (28, 29, 21, 20), (20, 22, 24, 26, 28), (30, 31, 33, 32), (32, 33, 35, 34), (34, 35, 37, 36), (33, 31, 39, 37, 35), (36, 37, 39, 38), (38, 39, 31, 30), (30, 32, 34, 36, 38), (40, 41, 43, 42), (42, 43, 45, 44), (44, 45, 47, 46), (43, 41, 49, 47, 45), (46, 47, 49, 48), (48, 49, 41, 40), (40, 42, 44, 46, 48), (50, 51, 53, 52), (52, 53, 55, 54), (54, 55, 57, 56), (53, 51, 59, 57, 55), (56, 57, 59, 58), (58, 59, 51, 50), (50, 52, 54, 56, 58), (60, 61, 63, 62), (62, 63, 65, 64), (64, 65, 67, 66), (63, 61, 69, 67, 65), (66, 67, 69, 68), (68, 69, 61, 60), (60, 62, 64, 66, 68), (70, 71, 73, 72), (72, 73, 75, 74), (74, 75, 77, 76), (73, 71, 79, 77, 75), (76, 77, 79, 78), (78, 79, 71, 70), (70, 72, 74, 76, 78)])
_uv = me_cylinder_009.uv_layers.new(name='UVMap')
_uv.uv.foreach_set('vector', [0.6637, 0.6791, 0.6634, 0.5413, 0.6659, 0.5406, 0.6659, 0.6786, 0.6381, 0.5407, 0.6381, 0.6971, 0.6355, 0.6964, 0.6356, 0.5406, 0.6558, 0.5406, 0.6558, 0.6828, 0.6531, 0.6825, 0.6532, 0.5407, 0.6793, 0.5547, 0.6793, 0.5574, 0.6768, 0.5581, 0.6753, 0.5558, 0.6768, 0.5537, 0.5891, 0.6974, 0.589, 0.5416, 0.5909, 0.5411, 0.5911, 0.6972, 0.5911, 0.6972, 0.5909, 0.5411, 0.5932, 0.5406, 0.5932, 0.6974, 0.6765, 0.5871, 0.6753, 0.585, 0.6765, 0.583, 0.6786, 0.5839, 0.6786, 0.5865, 0.6382, 0.699, 0.6381, 0.5409, 0.6406, 0.5406, 0.6406, 0.6989, 0.5974, 0.5408, 0.5974, 0.6991, 0.5956, 0.6984, 0.5954, 0.5406, 0.5954, 0.5406, 0.5956, 0.6984, 0.5932, 0.6979, 0.5933, 0.5407, 0.6768, 0.5494, 0.6753, 0.5472, 0.6768, 0.545, 0.6794, 0.5459, 0.6794, 0.5486, 0.6307, 0.6985, 0.6304, 0.5409, 0.633, 0.5406, 0.633, 0.6985, 0.633, 0.6983, 0.633, 0.5414, 0.6355, 0.5406, 0.6355, 0.6983, 0.6767, 0.5706, 0.6753, 0.5685, 0.6767, 0.5664, 0.6791, 0.5672, 0.6791, 0.5698, 0.6753, 0.5406, 0.6753, 0.6709, 0.673, 0.672, 0.673, 0.5413, 0.6659, 0.6842, 0.666, 0.5406, 0.6684, 0.5417, 0.6684, 0.6846, 0.6112, 0.6476, 0.6117, 0.5406, 0.6143, 0.541, 0.6138, 0.6478, 0.5996, 0.5406, 0.6018, 0.5417, 0.6009, 0.5437, 0.5982, 0.5438, 0.5974, 0.5419, 0.5992, 0.6739, 0.5982, 0.5438, 0.6009, 0.5437, 0.6018, 0.6737, 0.6433, 0.6884, 0.6432, 0.5412, 0.6458, 0.5406, 0.6458, 0.6886, 0.6122, 0.6506, 0.6102, 0.6493, 0.6112, 0.6476, 0.6138, 0.6478, 0.6143, 0.6496, 0.5759, 0.5407, 0.5759, 0.6985, 0.5738, 0.6988, 0.5738, 0.5408, 0.5738, 0.5408, 0.5738, 0.6988, 0.5716, 0.6982, 0.5718, 0.5406, 0.6304, 0.5408, 0.6304, 0.6968, 0.6278, 0.6962, 0.6279, 0.5406, 0.6768, 0.5494, 0.6793, 0.5501, 0.6793, 0.5528, 0.6768, 0.5537, 0.6753, 0.5516, 0.6252, 0.6951, 0.6251, 0.5408, 0.6278, 0.5406, 0.6278, 0.695, 0.6507, 0.6962, 0.6508, 0.5411, 0.6531, 0.5406, 0.6531, 0.6963, 0.6789, 0.5822, 0.6766, 0.583, 0.6753, 0.581, 0.6766, 0.5789, 0.6789, 0.5796, 0.6145, 0.6972, 0.6143, 0.5409, 0.6171, 0.5406, 0.6171, 0.6971, 0.6684, 0.6849, 0.6685, 0.5406, 0.6706, 0.5418, 0.6706, 0.6854, 0.589, 0.5408, 0.589, 0.6961, 0.5866, 0.6958, 0.5866, 0.541, 0.6768, 0.5581, 0.6793, 0.5587, 0.6793, 0.5613, 0.6768, 0.5623, 0.6753, 0.5603, 0.5866, 0.541, 0.5866, 0.6958, 0.5846, 0.6957, 0.5849, 0.5406, 0.6584, 0.6799, 0.6583, 0.5411, 0.6609, 0.5406, 0.6609, 0.6802, 0.6756, 0.5909, 0.6753, 0.5886, 0.6772, 0.5871, 0.6788, 0.5886, 0.6778, 0.5909, 0.5829, 0.6988, 0.5825, 0.541, 0.5846, 0.5406, 0.5846, 0.6986, 0.6224, 0.5407, 0.6224, 0.6994, 0.6198, 0.6989, 0.6199, 0.5406, 0.6251, 0.5407, 0.6251, 0.6985, 0.6224, 0.6979, 0.6225, 0.5406, 0.6753, 0.5428, 0.6769, 0.5406, 0.6794, 0.5414, 0.6794, 0.5441, 0.6769, 0.545, 0.6458, 0.698, 0.6458, 0.5408, 0.6483, 0.5406, 0.6483, 0.698, 0.5805, 0.6987, 0.5803, 0.5416, 0.5825, 0.541, 0.5829, 0.6988, 0.6753, 0.5644, 0.6768, 0.5623, 0.6792, 0.5631, 0.6792, 0.5657, 0.6768, 0.5664, 0.656, 0.6894, 0.6558, 0.5412, 0.6583, 0.5406, 0.6583, 0.6889, 0.673, 0.5415, 0.673, 0.6724, 0.6706, 0.6713, 0.6709, 0.5406, 0.6609, 0.6839, 0.6609, 0.5406, 0.6634, 0.5408, 0.6634, 0.6837, 0.6037, 0.6736, 0.6018, 0.6723, 0.603, 0.6705, 0.6057, 0.6706, 0.6061, 0.6725, 0.6061, 0.5407, 0.6057, 0.6706, 0.603, 0.6705, 0.6035, 0.5406, 0.6069, 0.6582, 0.6076, 0.5413, 0.6102, 0.5406, 0.6095, 0.6582, 0.6095, 0.6582, 0.6102, 0.6599, 0.6081, 0.6608, 0.6061, 0.6598, 0.6069, 0.6582, 0.5803, 0.5407, 0.5803, 0.6957, 0.5783, 0.6963, 0.5782, 0.541, 0.5782, 0.541, 0.5783, 0.6963, 0.5759, 0.6955, 0.5762, 0.5406, 0.6507, 0.5406, 0.6507, 0.6972, 0.6483, 0.6968, 0.6485, 0.5408, 0.6766, 0.5749, 0.6753, 0.5727, 0.6766, 0.5706, 0.6789, 0.5715, 0.6789, 0.5742, 0.6172, 0.6978, 0.6171, 0.5408, 0.6198, 0.5406, 0.6198, 0.6977, 0.6406, 0.6971, 0.6407, 0.5414, 0.6432, 0.5406, 0.6432, 0.6971, 0.6768, 0.5789, 0.6753, 0.577, 0.6768, 0.5749, 0.6792, 0.5756, 0.6792, 0.5781])
me_cylinder_009.materials.append(mat_multicolormat)
me_cylinder_009.use_remesh_preserve_volume = False
me_cylinder_009.use_remesh_preserve_attributes = False
me_cylinder_009.use_mirror_vertex_groups = False
me_cylinder_009.update()

# ---- objects
ob_verticalwindturbine = bpy.data.objects.new('VerticalWindTurbine', None)
ob_vwindmillbase = bpy.data.objects.new('VWindMillBase', me_cube_051)
ob_vwpole = bpy.data.objects.new('VwPole', me_cylinder_007)
ob_axis = bpy.data.objects.new('Axis', me_cylinder_008)
ob_wings = bpy.data.objects.new('Wings', me_cube_024)
ob_vwtip = bpy.data.objects.new('VWTip', me_icosphere)
ob_spacialstructure = bpy.data.objects.new('SpacialStructure', me_cylinder_009)

# ---- transforms, parenting, visibility, modifiers, constraints
ob_verticalwindturbine.location = (0.0, 0.0, 0.0)
ob_verticalwindturbine.empty_image_offset = (0.0, 0.0)
ob_verticalwindturbine.lineart.crease_threshold = 0.0
ob_vwindmillbase.parent = ob_verticalwindturbine
ob_vwindmillbase.location = (0.0, 0.0, 0.5)
ob_vwindmillbase.scale = (0.5, 0.5, 0.5)
ob_vwindmillbase.lineart.crease_threshold = 0.0
_m = ob_vwindmillbase.modifiers.new('Decimate', 'DECIMATE')
_m.ratio = 0.7461
ob_vwpole.parent = ob_vwindmillbase
ob_vwpole.matrix_parent_inverse = Matrix(((2.0, 0.0, 0.0, 0.0), (0.0, 2.0, 0.0, 0.0), (0.0, 0.0, 2.0, -1.0), (0.0, 0.0, 0.0, 1.0)))
ob_vwpole.location = (0.0, 0.0, 2.197)
ob_vwpole.lineart.crease_threshold = 0.0
ob_axis.parent = ob_vwpole
ob_axis.matrix_parent_inverse = Matrix(((1.0, 0.0, 0.0, -0.0), (0.0, 1.0, 0.0, -0.0), (0.0, 0.0, 1.0, -2.197), (0.0, 0.0, 0.0, 1.0)))
ob_axis.location = (0.0, 0.0, 2.199)
ob_axis.lineart.crease_threshold = 0.0
ob_wings.parent = ob_axis
ob_wings.matrix_parent_inverse = Matrix(((1.0, 0.0, 0.0, -0.0), (0.0, 1.0, 0.0, -0.0), (0.0, 0.0, 1.0, -2.199), (0.0, 0.0, 0.0, 1.0)))
ob_wings.location = (0.0, 0.0, 0.0)
ob_wings.lineart.crease_threshold = 0.0
_m = ob_wings.modifiers.new('Decimate', 'DECIMATE')
_m.ratio = 0.6886
_m.use_collapse_triangulate = True
ob_vwtip.parent = ob_vwpole
ob_vwtip.matrix_parent_inverse = Matrix(((1.0, 0.0, 0.0, -0.0), (0.0, 1.0, 0.0, -0.0), (0.0, 0.0, 1.0, -2.197), (0.0, 0.0, 0.0, 1.0)))
ob_vwtip.location = (0.0, 0.0, 4.822)
ob_vwtip.scale = (0.3605, 0.3605, 0.3605)
ob_vwtip.lineart.crease_threshold = 0.0
ob_spacialstructure.parent = ob_vwpole
ob_spacialstructure.matrix_parent_inverse = Matrix(((1.0, 0.0, 0.0, -0.0), (0.0, 1.0, 0.0, -0.0), (0.0, 0.0, 1.0, -2.197), (0.0, 0.0, 0.0, 1.0)))
ob_spacialstructure.location = (0.0, 0.0, 0.0)
ob_spacialstructure.lineart.crease_threshold = 0.0
_m = ob_spacialstructure.modifiers.new('Decimate', 'DECIMATE')
_m.ratio = 0.3385

# ---- collection membership
col_collection_1.objects.link(ob_verticalwindturbine)
col_collection_1.objects.link(ob_vwindmillbase)
col_collection_1.objects.link(ob_vwpole)
col_collection_1.objects.link(ob_axis)
col_collection_1.objects.link(ob_wings)
col_collection_1.objects.link(ob_vwtip)
col_collection_1.objects.link(ob_spacialstructure)

# ---- scene / render settings (as saved in the file)
scene.frame_start = 1; scene.frame_end = 250; scene.frame_set(1)
scene.render.engine = 'CYCLES'
scene.render.resolution_percentage = 50
scene.render.dither_intensity = 0.0
scene.cycles.use_denoising = False
scene.cycles.samples = 128
scene.cycles.sampling_pattern = 'TABULATED_SOBOL'
scene.cycles.light_sampling_threshold = 0.0
scene.cycles.use_adaptive_sampling = False
scene.cycles.use_light_tree = False
scene.cycles.blur_glossy = 0.0
scene.cycles.sample_clamp_indirect = 0.0
scene.view_settings.view_transform = 'Standard'
bpy.context.view_layer.update()

# ---- added for rendering (the .blend has no active camera and no usable light): camera, sun
cam_auto = bpy.data.cameras.new('AutoCamera')
cam_auto.lens = 50.0
cam_auto.sensor_width = 36.0
cam_auto.clip_end = 1000.0
ob_auto_camera = bpy.data.objects.new('AutoCamera', cam_auto)
scene.collection.objects.link(ob_auto_camera)
ob_auto_camera.location = (5.7485, -6.90637, 7.14485)
ob_auto_camera.rotation_euler = (1.09748, -7.21219e-08, 0.694738)
scene.camera = ob_auto_camera
light_auto_sun = bpy.data.lights.new('AutoSun', 'SUN')
light_auto_sun.energy = 3.0
light_auto_sun.angle = 0.0523599
ob_auto_sun = bpy.data.objects.new('AutoSun', light_auto_sun)
scene.collection.objects.link(ob_auto_sun)
ob_auto_sun.rotation_euler = (0.872665, 0.174533, 0.523599)
bpy.context.view_layer.update()
